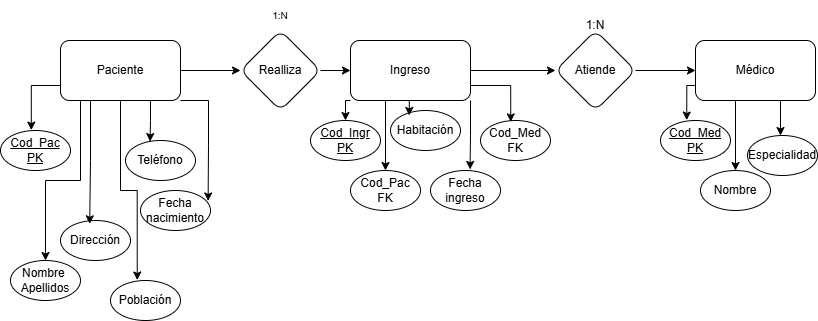

The diagram above was exported from draw.io. Its source (the exported page's mxGraphModel, read from the mxfile embedded in the PNG):
<mxGraphModel dx="2211" dy="626" grid="1" gridSize="10" guides="1" tooltips="1" connect="1" arrows="1" fold="1" page="1" pageScale="1" pageWidth="1169" pageHeight="827" math="0" shadow="0">
  <root>
    <mxCell id="0" />
    <mxCell id="1" parent="0" />
    <mxCell id="vDPqK8ihj1dbyIgjl0NT-5" style="edgeStyle=orthogonalEdgeStyle;rounded=0;orthogonalLoop=1;jettySize=auto;html=1;exitX=0.5;exitY=1;exitDx=0;exitDy=0;entryX=0.5;entryY=0;entryDx=0;entryDy=0;" edge="1" parent="1" source="vDPqK8ihj1dbyIgjl0NT-1" target="vDPqK8ihj1dbyIgjl0NT-4">
      <mxGeometry relative="1" as="geometry">
        <Array as="points">
          <mxPoint x="70" y="270" />
          <mxPoint x="70" y="350" />
          <mxPoint x="35" y="350" />
        </Array>
      </mxGeometry>
    </mxCell>
    <mxCell id="vDPqK8ihj1dbyIgjl0NT-15" value="" style="edgeStyle=orthogonalEdgeStyle;rounded=0;orthogonalLoop=1;jettySize=auto;html=1;" edge="1" parent="1" source="vDPqK8ihj1dbyIgjl0NT-1" target="vDPqK8ihj1dbyIgjl0NT-14">
      <mxGeometry relative="1" as="geometry" />
    </mxCell>
    <mxCell id="vDPqK8ihj1dbyIgjl0NT-1" value="Paciente" style="rounded=1;whiteSpace=wrap;html=1;" vertex="1" parent="1">
      <mxGeometry x="50" y="210" width="120" height="60" as="geometry" />
    </mxCell>
    <mxCell id="vDPqK8ihj1dbyIgjl0NT-2" value="&lt;u&gt;Cod_Pac&lt;/u&gt;&lt;div&gt;&lt;u&gt;PK&lt;/u&gt;&lt;/div&gt;" style="ellipse;whiteSpace=wrap;html=1;" vertex="1" parent="1">
      <mxGeometry x="-10" y="300" width="70" height="40" as="geometry" />
    </mxCell>
    <mxCell id="vDPqK8ihj1dbyIgjl0NT-3" style="edgeStyle=orthogonalEdgeStyle;rounded=0;orthogonalLoop=1;jettySize=auto;html=1;exitX=0;exitY=0.75;exitDx=0;exitDy=0;entryX=0.44;entryY=-0.01;entryDx=0;entryDy=0;entryPerimeter=0;" edge="1" parent="1" source="vDPqK8ihj1dbyIgjl0NT-1" target="vDPqK8ihj1dbyIgjl0NT-2">
      <mxGeometry relative="1" as="geometry" />
    </mxCell>
    <mxCell id="vDPqK8ihj1dbyIgjl0NT-4" value="Nombre&amp;nbsp;&lt;div&gt;Apellidos&lt;/div&gt;" style="ellipse;whiteSpace=wrap;html=1;" vertex="1" parent="1">
      <mxGeometry y="430" width="70" height="40" as="geometry" />
    </mxCell>
    <mxCell id="vDPqK8ihj1dbyIgjl0NT-6" value="Dirección" style="ellipse;whiteSpace=wrap;html=1;" vertex="1" parent="1">
      <mxGeometry x="50" y="390" width="70" height="40" as="geometry" />
    </mxCell>
    <mxCell id="vDPqK8ihj1dbyIgjl0NT-7" style="edgeStyle=orthogonalEdgeStyle;rounded=0;orthogonalLoop=1;jettySize=auto;html=1;exitX=0.25;exitY=1;exitDx=0;exitDy=0;entryX=0.417;entryY=0.083;entryDx=0;entryDy=0;entryPerimeter=0;" edge="1" parent="1" source="vDPqK8ihj1dbyIgjl0NT-1" target="vDPqK8ihj1dbyIgjl0NT-6">
      <mxGeometry relative="1" as="geometry" />
    </mxCell>
    <mxCell id="vDPqK8ihj1dbyIgjl0NT-8" value="Población" style="ellipse;whiteSpace=wrap;html=1;" vertex="1" parent="1">
      <mxGeometry x="100" y="450" width="70" height="40" as="geometry" />
    </mxCell>
    <mxCell id="vDPqK8ihj1dbyIgjl0NT-9" style="edgeStyle=orthogonalEdgeStyle;rounded=0;orthogonalLoop=1;jettySize=auto;html=1;exitX=0.5;exitY=1;exitDx=0;exitDy=0;entryX=0.382;entryY=-0.012;entryDx=0;entryDy=0;entryPerimeter=0;" edge="1" parent="1" source="vDPqK8ihj1dbyIgjl0NT-1" target="vDPqK8ihj1dbyIgjl0NT-8">
      <mxGeometry relative="1" as="geometry" />
    </mxCell>
    <mxCell id="vDPqK8ihj1dbyIgjl0NT-10" value="Teléfono" style="ellipse;whiteSpace=wrap;html=1;" vertex="1" parent="1">
      <mxGeometry x="115" y="310" width="70" height="40" as="geometry" />
    </mxCell>
    <mxCell id="vDPqK8ihj1dbyIgjl0NT-11" style="edgeStyle=orthogonalEdgeStyle;rounded=0;orthogonalLoop=1;jettySize=auto;html=1;exitX=0.75;exitY=1;exitDx=0;exitDy=0;entryX=0.351;entryY=0.026;entryDx=0;entryDy=0;entryPerimeter=0;" edge="1" parent="1" source="vDPqK8ihj1dbyIgjl0NT-1" target="vDPqK8ihj1dbyIgjl0NT-10">
      <mxGeometry relative="1" as="geometry" />
    </mxCell>
    <mxCell id="vDPqK8ihj1dbyIgjl0NT-12" value="Fecha nacimiento" style="ellipse;whiteSpace=wrap;html=1;" vertex="1" parent="1">
      <mxGeometry x="130" y="360" width="70" height="40" as="geometry" />
    </mxCell>
    <mxCell id="vDPqK8ihj1dbyIgjl0NT-13" style="edgeStyle=orthogonalEdgeStyle;rounded=0;orthogonalLoop=1;jettySize=auto;html=1;exitX=1;exitY=1;exitDx=0;exitDy=0;entryX=0.966;entryY=0.261;entryDx=0;entryDy=0;entryPerimeter=0;" edge="1" parent="1" source="vDPqK8ihj1dbyIgjl0NT-1" target="vDPqK8ihj1dbyIgjl0NT-12">
      <mxGeometry relative="1" as="geometry">
        <Array as="points">
          <mxPoint x="198" y="270" />
          <mxPoint x="198" y="315" />
        </Array>
      </mxGeometry>
    </mxCell>
    <mxCell id="vDPqK8ihj1dbyIgjl0NT-18" value="" style="edgeStyle=orthogonalEdgeStyle;rounded=0;orthogonalLoop=1;jettySize=auto;html=1;" edge="1" parent="1" source="vDPqK8ihj1dbyIgjl0NT-14" target="vDPqK8ihj1dbyIgjl0NT-17">
      <mxGeometry relative="1" as="geometry" />
    </mxCell>
    <mxCell id="vDPqK8ihj1dbyIgjl0NT-14" value="Realliza" style="rhombus;whiteSpace=wrap;html=1;rounded=1;" vertex="1" parent="1">
      <mxGeometry x="230" y="200" width="80" height="80" as="geometry" />
    </mxCell>
    <mxCell id="vDPqK8ihj1dbyIgjl0NT-16" value="&lt;font style=&quot;font-size: 10px;&quot;&gt;1:N&lt;/font&gt;" style="text;html=1;whiteSpace=wrap;strokeColor=none;fillColor=none;align=center;verticalAlign=middle;rounded=0;" vertex="1" parent="1">
      <mxGeometry x="240" y="170" width="60" height="30" as="geometry" />
    </mxCell>
    <mxCell id="vDPqK8ihj1dbyIgjl0NT-21" style="edgeStyle=orthogonalEdgeStyle;rounded=0;orthogonalLoop=1;jettySize=auto;html=1;exitX=0;exitY=1;exitDx=0;exitDy=0;entryX=0.5;entryY=0;entryDx=0;entryDy=0;" edge="1" parent="1" source="vDPqK8ihj1dbyIgjl0NT-17" target="vDPqK8ihj1dbyIgjl0NT-20">
      <mxGeometry relative="1" as="geometry" />
    </mxCell>
    <mxCell id="vDPqK8ihj1dbyIgjl0NT-23" style="edgeStyle=orthogonalEdgeStyle;rounded=0;orthogonalLoop=1;jettySize=auto;html=1;exitX=0.25;exitY=1;exitDx=0;exitDy=0;entryX=0.5;entryY=0;entryDx=0;entryDy=0;" edge="1" parent="1" source="vDPqK8ihj1dbyIgjl0NT-17" target="vDPqK8ihj1dbyIgjl0NT-22">
      <mxGeometry relative="1" as="geometry">
        <Array as="points">
          <mxPoint x="375" y="270" />
        </Array>
      </mxGeometry>
    </mxCell>
    <mxCell id="vDPqK8ihj1dbyIgjl0NT-33" value="" style="edgeStyle=orthogonalEdgeStyle;rounded=0;orthogonalLoop=1;jettySize=auto;html=1;" edge="1" parent="1" source="vDPqK8ihj1dbyIgjl0NT-17" target="vDPqK8ihj1dbyIgjl0NT-32">
      <mxGeometry relative="1" as="geometry" />
    </mxCell>
    <mxCell id="vDPqK8ihj1dbyIgjl0NT-17" value="Ingreso" style="whiteSpace=wrap;html=1;rounded=1;" vertex="1" parent="1">
      <mxGeometry x="340" y="210" width="120" height="60" as="geometry" />
    </mxCell>
    <mxCell id="vDPqK8ihj1dbyIgjl0NT-20" value="&lt;u&gt;Cod_Ingr&lt;/u&gt;&lt;div&gt;&lt;u&gt;PK&lt;/u&gt;&lt;/div&gt;" style="ellipse;whiteSpace=wrap;html=1;" vertex="1" parent="1">
      <mxGeometry x="300" y="290" width="70" height="40" as="geometry" />
    </mxCell>
    <mxCell id="vDPqK8ihj1dbyIgjl0NT-22" value="Cod_Pac&lt;div&gt;FK&lt;span style=&quot;color: rgba(0, 0, 0, 0); font-family: monospace; font-size: 0px; text-align: start; text-wrap-mode: nowrap; background-color: transparent;&quot;&gt;%3CmxGraphModel%3E%3Croot%3E%3CmxCell%20id%3D%220%22%2F%3E%3CmxCell%20id%3D%221%22%20parent%3D%220%22%2F%3E%3CmxCell%20id%3D%222%22%20value%3D%22%26lt%3Bu%26gt%3BCod_Pac%26lt%3B%2Fu%26gt%3B%26lt%3Bdiv%26gt%3B%26lt%3Bu%26gt%3BPK%26lt%3B%2Fu%26gt%3B%26lt%3B%2Fdiv%26gt%3B%22%20style%3D%22ellipse%3BwhiteSpace%3Dwrap%3Bhtml%3D1%3B%22%20vertex%3D%221%22%20parent%3D%221%22%3E%3CmxGeometry%20x%3D%22-10%22%20y%3D%22300%22%20width%3D%2270%22%20height%3D%2240%22%20as%3D%22geometry%22%2F%3E%3C%2FmxCell%3E%3C%2Froot%3E%3C%2FmxGraphModel%3E&lt;/span&gt;&lt;/div&gt;" style="ellipse;whiteSpace=wrap;html=1;" vertex="1" parent="1">
      <mxGeometry x="340" y="340" width="70" height="40" as="geometry" />
    </mxCell>
    <mxCell id="vDPqK8ihj1dbyIgjl0NT-24" value="Habitación" style="ellipse;whiteSpace=wrap;html=1;" vertex="1" parent="1">
      <mxGeometry x="380" y="280" width="70" height="40" as="geometry" />
    </mxCell>
    <mxCell id="vDPqK8ihj1dbyIgjl0NT-25" style="edgeStyle=orthogonalEdgeStyle;rounded=0;orthogonalLoop=1;jettySize=auto;html=1;exitX=0.5;exitY=1;exitDx=0;exitDy=0;entryX=0.268;entryY=0.124;entryDx=0;entryDy=0;entryPerimeter=0;" edge="1" parent="1" source="vDPqK8ihj1dbyIgjl0NT-17" target="vDPqK8ihj1dbyIgjl0NT-24">
      <mxGeometry relative="1" as="geometry" />
    </mxCell>
    <mxCell id="vDPqK8ihj1dbyIgjl0NT-26" value="Fecha ingreso" style="ellipse;whiteSpace=wrap;html=1;" vertex="1" parent="1">
      <mxGeometry x="420" y="340" width="70" height="40" as="geometry" />
    </mxCell>
    <mxCell id="vDPqK8ihj1dbyIgjl0NT-27" style="edgeStyle=orthogonalEdgeStyle;rounded=0;orthogonalLoop=1;jettySize=auto;html=1;exitX=1;exitY=1;exitDx=0;exitDy=0;entryX=0.565;entryY=-0.027;entryDx=0;entryDy=0;entryPerimeter=0;" edge="1" parent="1" source="vDPqK8ihj1dbyIgjl0NT-17" target="vDPqK8ihj1dbyIgjl0NT-26">
      <mxGeometry relative="1" as="geometry" />
    </mxCell>
    <mxCell id="vDPqK8ihj1dbyIgjl0NT-28" value="Cod_Med&lt;div&gt;FK&lt;/div&gt;" style="ellipse;whiteSpace=wrap;html=1;" vertex="1" parent="1">
      <mxGeometry x="470" y="290" width="70" height="40" as="geometry" />
    </mxCell>
    <mxCell id="vDPqK8ihj1dbyIgjl0NT-29" style="edgeStyle=orthogonalEdgeStyle;rounded=0;orthogonalLoop=1;jettySize=auto;html=1;exitX=1;exitY=0.75;exitDx=0;exitDy=0;entryX=0.432;entryY=0.034;entryDx=0;entryDy=0;entryPerimeter=0;" edge="1" parent="1" source="vDPqK8ihj1dbyIgjl0NT-17" target="vDPqK8ihj1dbyIgjl0NT-28">
      <mxGeometry relative="1" as="geometry" />
    </mxCell>
    <mxCell id="vDPqK8ihj1dbyIgjl0NT-36" value="" style="edgeStyle=orthogonalEdgeStyle;rounded=0;orthogonalLoop=1;jettySize=auto;html=1;" edge="1" parent="1" source="vDPqK8ihj1dbyIgjl0NT-32" target="vDPqK8ihj1dbyIgjl0NT-35">
      <mxGeometry relative="1" as="geometry" />
    </mxCell>
    <mxCell id="vDPqK8ihj1dbyIgjl0NT-32" value="Atiende" style="rhombus;whiteSpace=wrap;html=1;rounded=1;" vertex="1" parent="1">
      <mxGeometry x="545" y="200" width="80" height="80" as="geometry" />
    </mxCell>
    <mxCell id="vDPqK8ihj1dbyIgjl0NT-34" value="1:N" style="text;html=1;whiteSpace=wrap;strokeColor=none;fillColor=none;align=center;verticalAlign=middle;rounded=0;" vertex="1" parent="1">
      <mxGeometry x="555" y="180" width="60" height="30" as="geometry" />
    </mxCell>
    <mxCell id="vDPqK8ihj1dbyIgjl0NT-40" style="edgeStyle=orthogonalEdgeStyle;rounded=0;orthogonalLoop=1;jettySize=auto;html=1;exitX=0.5;exitY=1;exitDx=0;exitDy=0;entryX=0.5;entryY=0;entryDx=0;entryDy=0;" edge="1" parent="1" source="vDPqK8ihj1dbyIgjl0NT-35" target="vDPqK8ihj1dbyIgjl0NT-39">
      <mxGeometry relative="1" as="geometry">
        <Array as="points">
          <mxPoint x="725" y="270" />
        </Array>
      </mxGeometry>
    </mxCell>
    <mxCell id="vDPqK8ihj1dbyIgjl0NT-43" style="edgeStyle=orthogonalEdgeStyle;rounded=0;orthogonalLoop=1;jettySize=auto;html=1;exitX=0.75;exitY=1;exitDx=0;exitDy=0;" edge="1" parent="1" source="vDPqK8ihj1dbyIgjl0NT-35" target="vDPqK8ihj1dbyIgjl0NT-42">
      <mxGeometry relative="1" as="geometry">
        <Array as="points">
          <mxPoint x="770" y="270" />
        </Array>
      </mxGeometry>
    </mxCell>
    <mxCell id="vDPqK8ihj1dbyIgjl0NT-35" value="Médico" style="whiteSpace=wrap;html=1;rounded=1;" vertex="1" parent="1">
      <mxGeometry x="685" y="210" width="120" height="60" as="geometry" />
    </mxCell>
    <mxCell id="vDPqK8ihj1dbyIgjl0NT-37" value="&lt;u&gt;Cod_Med&lt;/u&gt;&lt;div&gt;&lt;u&gt;PK&lt;/u&gt;&lt;/div&gt;" style="ellipse;whiteSpace=wrap;html=1;" vertex="1" parent="1">
      <mxGeometry x="650" y="290" width="70" height="40" as="geometry" />
    </mxCell>
    <mxCell id="vDPqK8ihj1dbyIgjl0NT-38" style="edgeStyle=orthogonalEdgeStyle;rounded=0;orthogonalLoop=1;jettySize=auto;html=1;exitX=0;exitY=0.75;exitDx=0;exitDy=0;entryX=0.375;entryY=-0.011;entryDx=0;entryDy=0;entryPerimeter=0;" edge="1" parent="1" source="vDPqK8ihj1dbyIgjl0NT-35" target="vDPqK8ihj1dbyIgjl0NT-37">
      <mxGeometry relative="1" as="geometry" />
    </mxCell>
    <mxCell id="vDPqK8ihj1dbyIgjl0NT-39" value="Nombre" style="ellipse;whiteSpace=wrap;html=1;" vertex="1" parent="1">
      <mxGeometry x="690" y="340" width="70" height="40" as="geometry" />
    </mxCell>
    <mxCell id="vDPqK8ihj1dbyIgjl0NT-42" value="Especialidad" style="ellipse;whiteSpace=wrap;html=1;" vertex="1" parent="1">
      <mxGeometry x="737" y="305" width="70" height="40" as="geometry" />
    </mxCell>
  </root>
</mxGraphModel>